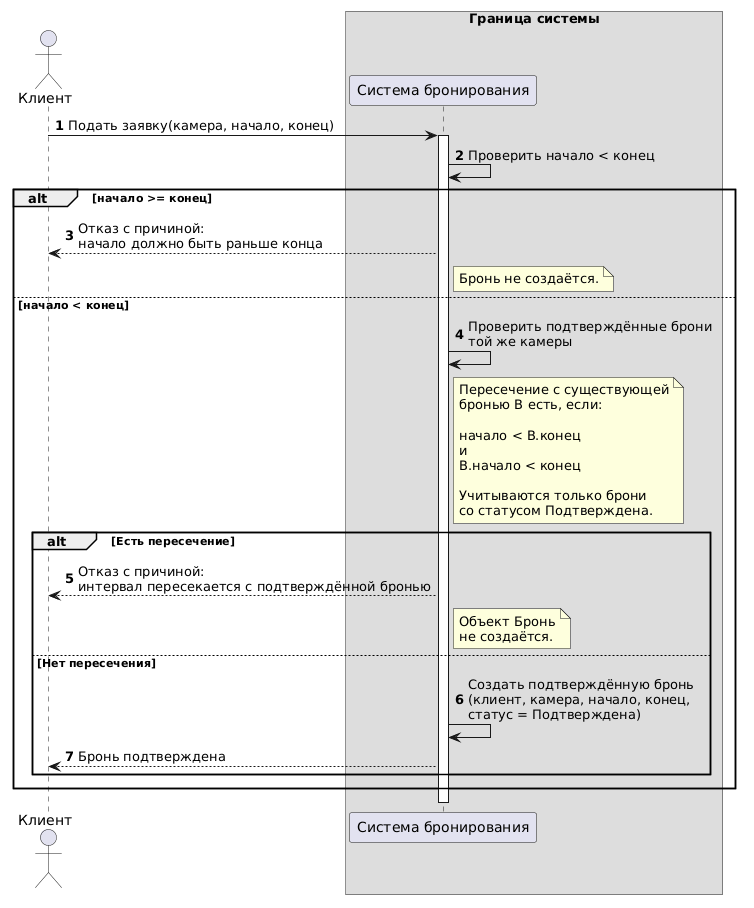

The diagram above was rendered by PlantUML. Its source (embedded in the PNG):
@startuml
skinparam shadowing false
autonumber

actor "Клиент" as Client

box "Граница системы"
  participant "Система бронирования" as System
end box

Client -> System : Подать заявку(камера, начало, конец)
activate System

System -> System : Проверить начало < конец

alt начало >= конец

    System --> Client : Отказ с причиной:\nначало должно быть раньше конца
    note right of System
      Бронь не создаётся.
    end note

else начало < конец

    System -> System : Проверить подтверждённые брони\nтой же камеры

    note right of System
      Пересечение с существующей
      бронью B есть, если:

      начало < B.конец
      и
      B.начало < конец

      Учитываются только брони
      со статусом Подтверждена.
    end note

    alt Есть пересечение

        System --> Client : Отказ с причиной:\nинтервал пересекается с подтверждённой бронью

        note right of System
          Объект Бронь
          не создаётся.
        end note

    else Нет пересечения

        System -> System : Создать подтверждённую бронь\n(клиент, камера, начало, конец,\nстатус = Подтверждена)

        System --> Client : Бронь подтверждена

    end

end

deactivate System
@enduml